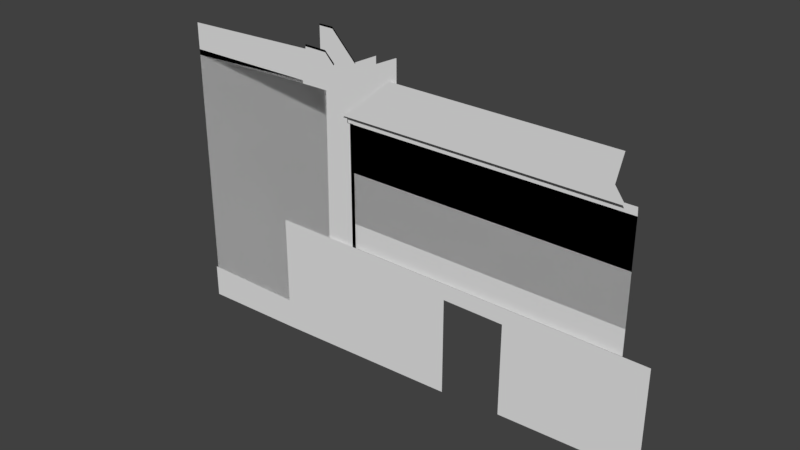 # Source: buildings005.blend  (saved by Blender 2.79.0; exported with 4.5.12 LTS)
import bpy
from mathutils import Matrix  # noqa: F401  (used for matrix-valued properties, if any)

bpy.ops.wm.read_factory_settings(use_empty=True)
scene = bpy.context.scene
scene.name = 'Scene'

# ---- collections
col_collection_1 = bpy.data.collections.new('Collection 1'); scene.collection.children.link(col_collection_1)

# ---- materials (node trees are filled in below, after node groups)
mat_outline_002 = bpy.data.materials.new('outline.002')
mat_outline_002.alpha_threshold = 0.0
mat_outline_002.use_transparent_shadow = False
mat_outline_002.diffuse_color = (0.0, 0.0, 0.0, 1.0)
mat_outline_002.roughness = 0.5
mat_building001 = bpy.data.materials.new('building001')
mat_building001.alpha_threshold = 0.0
mat_building001.use_transparent_shadow = False
mat_building001.roughness = 0.5

# ---- material node trees

# ---- world
world_world = bpy.data.worlds.new('World'); scene.world = world_world
world_world.color = (0.05088, 0.05088, 0.05088)
world_world.use_sun_shadow = False
world_world.sun_shadow_jitter_overblur = 0.0
world_world.cycles.sampling_method = 'MANUAL'

# ---- meshes
me_plane_003 = bpy.data.meshes.new('Plane.003')
me_plane_003.from_pydata([(-1.349, -0.4112, -2.35e-08), (0.949, -0.3785, -2.48e-08), (-1.028, 0.8373, 6.494e-09), (1.0, 0.7855, 8.56e-09), (-1.513, -0.9704, -1.181e-09), (1.044, -0.982, -7.166e-10), (-1.481, -0.8613, -5.533e-09), (1.026, -0.8643, -5.415e-09)], [], [(0, 1, 3, 2), (7, 6, 4, 5), (1, 0, 6, 7)])
me_plane_003.use_remesh_preserve_volume = False
me_plane_003.use_remesh_preserve_attributes = False
me_plane_003.use_mirror_vertex_groups = False
me_plane_003.update()
me_plane_002 = bpy.data.meshes.new('Plane.002')
me_plane_002.from_pydata([(-1.122, -1.05, 1.559e-09), (0.8781, -1.05, 1.559e-09), (-1.122, 0.9497, 1.559e-09), (0.8781, 0.9497, 1.559e-09), (-1.122, -0.6382, 4.288e-09), (0.8781, -1.05, 1.559e-09), (0.8781, -0.6382, 4.288e-09), (0.8781, -0.5679, 9.862e-09), (-1.122, -0.5679, 9.862e-09), (-1.119, 1.075, -2.339e-09), (0.8754, 1.075, -2.339e-09)], [], [(2, 3, 7, 8), (8, 7, 6, 4), (1, 5, 6, 7, 3, 2, 8, 4, 0), (2, 3, 10, 9)])
me_plane_002.use_remesh_preserve_volume = False
me_plane_002.use_remesh_preserve_attributes = False
me_plane_002.use_mirror_vertex_groups = False
me_plane_002.update()
me_plane_002.normals_split_custom_set([tuple(v) for v in zip(*[iter([-4.863e-16, -5.471e-09, -1.0, -4.863e-16, -5.471e-09, -1.0, -4.863e-16, -5.471e-09, -1.0, -4.863e-16, -5.471e-09, -1.0, 3.471e-15, 7.928e-08, -1.0, 3.471e-15, 7.928e-08, -1.0, 3.471e-15, 7.928e-08, -1.0, 3.471e-15, 7.928e-08, -1.0, 1.665e-16, -5.551e-17, 1.0, 1.665e-16, -5.551e-17, 1.0, 1.665e-16, -5.551e-17, 1.0, 1.665e-16, -5.551e-17, 1.0, 2.088e-12, -4.777e-05, -1.0, -1.665e-16, -4.777e-05, -1.0, 1.665e-16, -5.551e-17, 1.0, 1.665e-16, -5.551e-17, 1.0, 1.665e-16, -5.551e-17, 1.0, 0.0, 3.102e-08, 1.0, 0.0, 3.102e-08, 1.0, 0.0, 3.102e-08, 1.0, 0.0, 3.102e-08, 1.0])] * 3)])
me_plane_001 = bpy.data.meshes.new('Plane.001')
me_plane_001.from_pydata([(-1.0, -1.0, 0.0), (2.336, -1.0, 0.0), (-1.0, 1.462, -2.447e-08), (2.423, 1.462, -2.447e-08), (1.834, 1.462, -2.447e-08), (2.425, 1.768, -2.019e-08), (1.941, 1.792, -3.324e-08), (2.423, 1.787, -1.803e-08), (1.941, 1.773, -3.541e-08), (2.625, 1.671, -3.084e-08), (2.64, 1.689, -2.882e-08), (2.615, 1.7, -2.763e-08), (2.615, 2.003, -4.369e-08), (2.309, 2.003, -4.369e-08), (2.307, 1.788, -2.109e-08), (2.309, 1.988, -3.726e-08), (2.615, 1.986, -4.277e-08), (3.137, 1.753, -3.043e-08), (3.137, 1.738, -2.967e-08), (3.62, 1.858, -3.601e-08), (3.62, 1.844, -3.524e-08), (3.62, 1.529, -1.858e-08), (2.922, 1.294, -4.44e-08), (2.921, 1.202, -5.45e-08), (2.983, 1.202, -5.45e-08), (3.06, 1.202, -5.45e-08), (2.983, 0.00155, 9.094e-09), (3.06, 0.00155, 9.094e-09), (3.596, 1.521, -1.947e-08), (3.595, 1.838, -3.495e-08), (3.62, 1.788, -3.231e-08), (3.62, 1.776, -3.165e-08), (3.62, 1.788, -3.231e-08), (3.62, 1.776, -3.165e-08), (4.06, 1.881, -3.11e-08), (4.059, 1.869, -3.035e-08), (4.075, 1.881, -3.11e-08), (4.075, 1.869, -3.035e-08), (4.059, 1.651, -1.882e-08), (4.075, 1.643, -1.84e-08), (2.922, 1.283, -5.133e-08), (3.646, 1.521, -3.276e-08), (2.931, 1.202, -5.45e-08), (2.932, 1.286, -5.106e-08), (3.619, 1.513, -3.345e-08), (2.93, 1.297, -4.407e-08), (3.595, 1.852, -3.571e-08), (2.604, 1.681, -2.973e-08), (2.931, 1.205, -5.072e-08), (2.983, 1.206, -5.469e-08), (3.06, 1.206, -5.469e-08), (2.385, 0.002424, -1.284e-10), (2.409, 1.202, -3.717e-08), (2.417, 1.291, -2.868e-08), (1.929, 1.739, -3.423e-08), (1.933, 1.751, -3.464e-08), (-1.0, 1.715, -3.787e-08), (-1.0, 1.702, -3.717e-08), (-1.0, 1.407, -7.456e-08), (2.42, 1.435, -2.966e-08), (1.838, 1.433, -3.541e-08)], [(28, 44), (43, 45), (29, 46)], [(0, 1, 51, 52, 53, 59, 3, 4, 2, 58), (4, 3, 5, 8, 55, 54), (8, 5, 7, 14, 6), (7, 5, 47, 9, 10, 11), (7, 11, 16, 15, 14), (13, 15, 16, 12), (12, 16, 18, 17), (17, 18, 29, 20, 19, 46), (24, 26, 27, 25), (21, 31, 30, 20, 29, 28), (30, 31, 33, 32), (32, 33, 35, 34), (34, 35, 37, 36), (37, 35, 38, 39), (39, 38, 21, 41), (21, 28, 45, 22, 40, 43, 44, 41), (21, 38, 35, 33, 31), (23, 42, 48, 43, 40), (42, 23, 52, 51, 26, 24), (24, 25, 50, 49, 48, 42), (40, 22, 53, 52, 23), (11, 47, 9, 10), (47, 5, 3, 59, 53, 22, 45, 28, 29, 18, 16, 11), (56, 57, 54, 55), (4, 2, 58, 60), (60, 58, 0, 1, 51, 52, 53, 59), (4, 54, 57, 2)])
me_plane_001.polygons.foreach_set('material_index', [1, 1, 0, 0, 1, 0, 0, 1, 0, 1, 1, 1, 1, 1, 1, 1, 1, 0, 1, 0, 1, 0, 1, 1, 0, 1, 1])
_uv = me_plane_001.uv_layers.new(name='UVMap')
_uv.uv.foreach_set('vector', [0.0001504, 0.5817, 0.0001504, 0.01485, 0.1705, 0.006599, 0.3742, 0.002475, 0.3895, 0.001107, 0.4138, 0.0006289, 0.4185, 0.0001504, 0.4185, 0.1001, 0.4185, 0.5817, 0.4092, 0.5817, 0.0001504, 0.582, 0.1001, 0.5827, 0.1001, 0.6346, 0.01788, 0.6349, 0.01665, 0.6313, 0.01597, 0.6292, 0.4581, 0.4188, 0.4588, 0.501, 0.4555, 0.5007, 0.4553, 0.4809, 0.4547, 0.4188, 0.4555, 0.5007, 0.4588, 0.501, 0.1378, 0.582, 0.1378, 0.586, 0.1339, 0.587, 0.1341, 0.5823, 0.4555, 0.5007, 0.4703, 0.5334, 0.4217, 0.5333, 0.4214, 0.4813, 0.4553, 0.4809, 0.4188, 0.4813, 0.4214, 0.4813, 0.4217, 0.5333, 0.4188, 0.5333, 0.4188, 0.5333, 0.4217, 0.5333, 0.4636, 0.622, 0.4611, 0.622, 0.4611, 0.622, 0.4636, 0.622, 0.4465, 0.6998, 0.4456, 0.7041, 0.4431, 0.7041, 0.4441, 0.6998, 0.5548, 0.596, 0.7587, 0.5963, 0.7587, 0.6094, 0.5547, 0.6091, 0.499, 0.7042, 0.4571, 0.7041, 0.455, 0.7041, 0.4456, 0.7041, 0.4465, 0.6998, 0.5004, 0.7001, 0.455, 0.7041, 0.4571, 0.7041, 0.4571, 0.7041, 0.455, 0.7041, 0.455, 0.7041, 0.4571, 0.7041, 0.4412, 0.7787, 0.4392, 0.7787, 0.1336, 0.5841, 0.132, 0.5854, 0.1303, 0.5833, 0.1319, 0.582, 0.1303, 0.5833, 0.132, 0.5854, 0.1032, 0.6085, 0.1004, 0.6072, 0.1004, 0.6072, 0.1032, 0.6085, 0.1336, 0.6798, 0.1298, 0.6771, 0.499, 0.7042, 0.5004, 0.7001, 0.5386, 0.587, 0.5391, 0.5855, 0.541, 0.5855, 0.5404, 0.5873, 0.5018, 0.704, 0.5003, 0.7086, 0.499, 0.7042, 0.4782, 0.7787, 0.4412, 0.7787, 0.4571, 0.7041, 0.4571, 0.7041, 0.5548, 0.5854, 0.5548, 0.5871, 0.5542, 0.5872, 0.5404, 0.5873, 0.541, 0.5855, 0.5548, 0.5871, 0.5548, 0.5854, 0.555, 0.4985, 0.7587, 0.4946, 0.7587, 0.5963, 0.5548, 0.596, 0.5548, 0.596, 0.5547, 0.6091, 0.5541, 0.6091, 0.5541, 0.596, 0.5542, 0.5872, 0.5548, 0.5871, 0.541, 0.5855, 0.5391, 0.5855, 0.5397, 0.4998, 0.555, 0.4985, 0.5548, 0.5854, 0.1341, 0.5823, 0.1378, 0.582, 0.1378, 0.586, 0.1339, 0.587, 0.4735, 0.5314, 0.4588, 0.501, 0.5107, 0.5007, 0.5153, 0.5003, 0.5397, 0.4998, 0.5391, 0.5855, 0.5386, 0.587, 0.5004, 0.7001, 0.4465, 0.6998, 0.4636, 0.622, 0.4217, 0.5333, 0.4703, 0.5334, 0.759, 0.4188, 0.7613, 0.4188, 0.7613, 0.9165, 0.7593, 0.9172, 0.5183, 0.0001504, 0.9998, 0.0001504, 0.9998, 0.00943, 0.5176, 0.005003, 0.5176, 0.005003, 0.9998, 0.00943, 0.9998, 0.4185, 0.433, 0.4185, 0.4247, 0.2481, 0.4206, 0.04438, 0.4192, 0.02913, 0.4188, 0.004762, 0.0, 0.0, 0.0, 0.0, 0.0, 0.0, 0.0, 0.0])
me_plane_001.materials.append(mat_outline_002)
me_plane_001.materials.append(mat_building001)
me_plane_001.use_remesh_preserve_volume = False
me_plane_001.use_remesh_preserve_attributes = False
me_plane_001.use_mirror_vertex_groups = False
me_plane_001.update()
me_plane = bpy.data.meshes.new('Plane')
me_plane.from_pydata([(6.487, -0.8129, -2.083e-08), (5.217, -0.8129, -2.083e-08), (9.323, 0.05103, 2.083e-08), (1.237, 0.05103, 2.083e-08), (9.323, -0.8129, -2.083e-08), (1.237, -0.8129, -2.083e-08), (5.217, 0.05103, 2.083e-08), (6.493, 0.05103, 2.083e-08), (6.49, -0.1038, -1.468e-08), (5.217, -0.1014, -1.481e-08), (6.487, -0.9919, -1.135e-08), (9.323, -0.9365, -1.428e-08), (5.217, -1.034, -9.133e-09), (1.237, -1.108, -5.204e-09), (-0.9876, -0.8129, -2.083e-08), (-0.9876, -1.136, -3.707e-09), (9.323, 0.006556, -2.053e-08), (1.237, 0.02127, -2.131e-08), (5.217, 0.00672, 1.318e-09), (6.491, 0.003041, 1.513e-09)], [(16, 19), (18, 19), (17, 18)], [(2, 7, 19, 8, 0, 4, 16), (9, 8, 19, 7, 6, 18), (5, 1, 9, 18, 6, 3, 17), (4, 0, 10, 11), (1, 5, 13, 12), (13, 5, 14, 15)])
me_plane.use_remesh_preserve_volume = False
me_plane.use_remesh_preserve_attributes = False
me_plane.use_mirror_vertex_groups = False
me_plane.update()

# ---- objects
ob_plane_001 = bpy.data.objects.new('Plane.001', me_plane_003)
ob_plane = bpy.data.objects.new('Plane', me_plane_002)
ob_building001_left = bpy.data.objects.new('Building001_Left', me_plane_001)
ob_gate_building = bpy.data.objects.new('Gate_Building', me_plane)

# ---- transforms, parenting, visibility, modifiers, constraints
ob_plane_001.location = (-1.405, -1.572e-05, 3.012)
ob_plane_001.rotation_euler = (1.571, -0.0, 0.0)
ob_plane_001.scale = (1.266, 0.2791, 0.3057)
ob_plane_001.lineart.crease_threshold = 0.0
ob_plane.location = (-1.453, 0.04767, 1.98)
ob_plane.rotation_euler = (1.571, -0.0, 0.0)
ob_plane.scale = (1.668, 0.7097, 1.0)
ob_plane.lineart.crease_threshold = 0.0
ob_building001_left.location = (-4.933, 0.0301, 1.206)
ob_building001_left.rotation_euler = (1.571, -0.0, 0.0)
ob_building001_left.scale = (0.5637, 1.212, 1.0)
ob_building001_left.lineart.crease_threshold = 0.0
ob_gate_building.location = (-4.933, 0.0, 1.206)
ob_gate_building.rotation_euler = (1.571, -0.0, 0.0)
ob_gate_building.scale = (0.5637, 1.212, 1.0)
ob_gate_building.lineart.crease_threshold = 0.0

# ---- collection membership
col_collection_1.objects.link(ob_plane_001)
col_collection_1.objects.link(ob_plane)
col_collection_1.objects.link(ob_building001_left)
col_collection_1.objects.link(ob_gate_building)

# ---- scene / render settings (as saved in the file)
scene.frame_start = 1; scene.frame_end = 250; scene.frame_set(1)
scene.render.engine = 'BLENDER_EEVEE_NEXT'
scene.render.resolution_percentage = 50
scene.render.dither_intensity = 0.0
scene.cycles.use_denoising = False
scene.cycles.samples = 128
scene.cycles.sampling_pattern = 'TABULATED_SOBOL'
scene.cycles.use_adaptive_sampling = False
scene.cycles.use_light_tree = False
scene.cycles.blur_glossy = 0.0
scene.cycles.sample_clamp_indirect = 0.0
scene.view_settings.view_transform = 'Standard'
bpy.context.view_layer.update()

# ---- added for rendering (the .blend has no active camera and no usable light): camera, sun
cam_auto = bpy.data.cameras.new('AutoCamera')
cam_auto.lens = 50.0
cam_auto.sensor_width = 36.0
cam_auto.clip_end = 1000.0
ob_auto_camera = bpy.data.objects.new('AutoCamera', cam_auto)
scene.collection.objects.link(ob_auto_camera)
ob_auto_camera.location = (3.84602, -7.69607, 6.87753)
ob_auto_camera.rotation_euler = (1.09748, -7.21219e-08, 0.694738)
scene.camera = ob_auto_camera
light_auto_sun = bpy.data.lights.new('AutoSun', 'SUN')
light_auto_sun.energy = 3.0
light_auto_sun.angle = 0.0523599
ob_auto_sun = bpy.data.objects.new('AutoSun', light_auto_sun)
scene.collection.objects.link(ob_auto_sun)
ob_auto_sun.rotation_euler = (0.872665, 0.174533, 0.523599)
bpy.context.view_layer.update()
